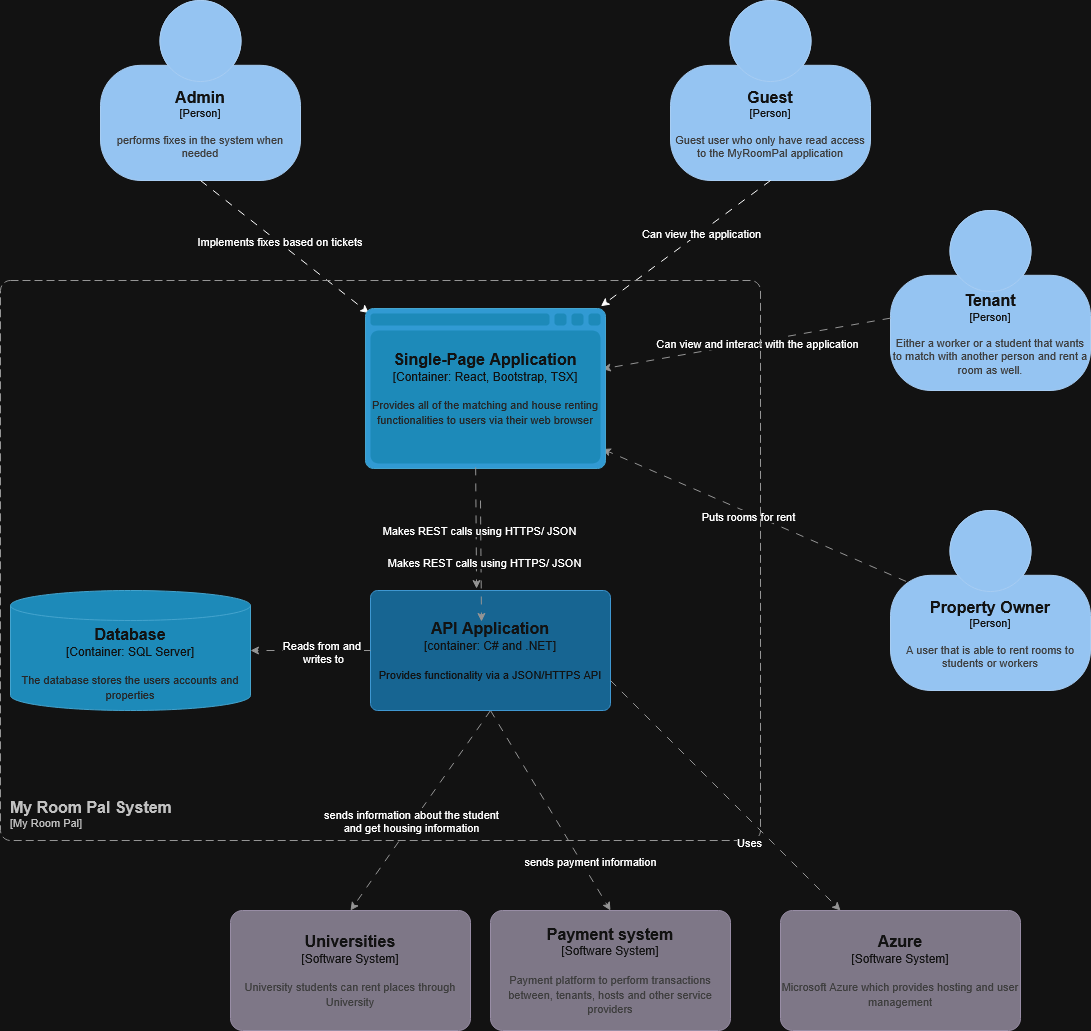

The diagram above was exported from draw.io. Its source (the exported page's mxGraphModel, read from the mxfile embedded in the PNG):
<mxGraphModel dx="1426" dy="779" grid="1" gridSize="10" guides="1" tooltips="1" connect="1" arrows="1" fold="1" page="1" pageScale="1" pageWidth="2336" pageHeight="1654" math="0" shadow="0">
  <root>
    <mxCell id="0" />
    <mxCell id="1" parent="0" />
    <object placeholders="1" c4Name="Admin" c4Type="Person" c4Description="performs fixes in the system when needed" label="&lt;font style=&quot;font-size: 16px&quot;&gt;&lt;b&gt;%c4Name%&lt;/b&gt;&lt;/font&gt;&lt;div&gt;[%c4Type%]&lt;/div&gt;&lt;br&gt;&lt;div&gt;&lt;font style=&quot;font-size: 11px&quot;&gt;&lt;font color=&quot;#cccccc&quot;&gt;%c4Description%&lt;/font&gt;&lt;/div&gt;" id="sGekDFWgJHn0f08yQuKq-1">
      <mxCell parent="1" style="html=1;fontSize=11;dashed=0;whiteSpace=wrap;fillColor=#083F75;strokeColor=#06315C;fontColor=#ffffff;shape=mxgraph.c4.person2;align=center;metaEdit=1;points=[[0.5,0,0],[1,0.5,0],[1,0.75,0],[0.75,1,0],[0.5,1,0],[0.25,1,0],[0,0.75,0],[0,0.5,0]];resizable=0;" vertex="1">
        <mxGeometry height="180" width="200" x="120" y="30" as="geometry" />
      </mxCell>
    </object>
    <object placeholders="1" c4Name="Tenant" c4Type="Person" c4Description="Either a worker or a student that wants to match with another person and rent a room as well." label="&lt;font style=&quot;font-size: 16px&quot;&gt;&lt;b&gt;%c4Name%&lt;/b&gt;&lt;/font&gt;&lt;div&gt;[%c4Type%]&lt;/div&gt;&lt;br&gt;&lt;div&gt;&lt;font style=&quot;font-size: 11px&quot;&gt;&lt;font color=&quot;#cccccc&quot;&gt;%c4Description%&lt;/font&gt;&lt;/div&gt;" id="sGekDFWgJHn0f08yQuKq-2">
      <mxCell parent="1" style="html=1;fontSize=11;dashed=0;whiteSpace=wrap;fillColor=#083F75;strokeColor=#06315C;fontColor=#ffffff;shape=mxgraph.c4.person2;align=center;metaEdit=1;points=[[0.5,0,0],[1,0.5,0],[1,0.75,0],[0.75,1,0],[0.5,1,0],[0.25,1,0],[0,0.75,0],[0,0.5,0]];resizable=0;" vertex="1">
        <mxGeometry height="180" width="200" x="910" y="240" as="geometry" />
      </mxCell>
    </object>
    <object placeholders="1" c4Name="Property Owner" c4Type="Person" c4Description="A user that is able to rent rooms to students or workers" label="&lt;font style=&quot;font-size: 16px&quot;&gt;&lt;b&gt;%c4Name%&lt;/b&gt;&lt;/font&gt;&lt;div&gt;[%c4Type%]&lt;/div&gt;&lt;br&gt;&lt;div&gt;&lt;font style=&quot;font-size: 11px&quot;&gt;&lt;font color=&quot;#cccccc&quot;&gt;%c4Description%&lt;/font&gt;&lt;/div&gt;" id="sGekDFWgJHn0f08yQuKq-3">
      <mxCell parent="1" style="html=1;fontSize=11;dashed=0;whiteSpace=wrap;fillColor=#083F75;strokeColor=#06315C;fontColor=#ffffff;shape=mxgraph.c4.person2;align=center;metaEdit=1;points=[[0.5,0,0],[1,0.5,0],[1,0.75,0],[0.75,1,0],[0.5,1,0],[0.25,1,0],[0,0.75,0],[0,0.5,0]];resizable=0;" vertex="1">
        <mxGeometry height="180" width="200" x="910" y="540" as="geometry" />
      </mxCell>
    </object>
    <object placeholders="1" c4Name="Guest" c4Type="Person" c4Description="Guest user who only have read access to the MyRoomPal application" label="&lt;font style=&quot;font-size: 16px&quot;&gt;&lt;b&gt;%c4Name%&lt;/b&gt;&lt;/font&gt;&lt;div&gt;[%c4Type%]&lt;/div&gt;&lt;br&gt;&lt;div&gt;&lt;font style=&quot;font-size: 11px&quot;&gt;&lt;font color=&quot;#cccccc&quot;&gt;%c4Description%&lt;/font&gt;&lt;/div&gt;" id="sGekDFWgJHn0f08yQuKq-4">
      <mxCell parent="1" style="html=1;fontSize=11;dashed=0;whiteSpace=wrap;fillColor=#083F75;strokeColor=#06315C;fontColor=#ffffff;shape=mxgraph.c4.person2;align=center;metaEdit=1;points=[[0.5,0,0],[1,0.5,0],[1,0.75,0],[0.75,1,0],[0.5,1,0],[0.25,1,0],[0,0.75,0],[0,0.5,0]];resizable=0;" vertex="1">
        <mxGeometry height="180" width="200" x="690" y="30" as="geometry" />
      </mxCell>
    </object>
    <object placeholders="1" c4Name="Payment system" c4Type="Software System" c4Description="Payment platform to perform transactions between, tenants, hosts and other service providers" label="&lt;font style=&quot;font-size: 16px&quot;&gt;&lt;b&gt;%c4Name%&lt;/b&gt;&lt;/font&gt;&lt;div&gt;[%c4Type%]&lt;/div&gt;&lt;br&gt;&lt;div&gt;&lt;font style=&quot;font-size: 11px&quot;&gt;&lt;font color=&quot;#cccccc&quot;&gt;%c4Description%&lt;/font&gt;&lt;/div&gt;" id="sGekDFWgJHn0f08yQuKq-6">
      <mxCell parent="1" style="rounded=1;whiteSpace=wrap;html=1;labelBackgroundColor=none;fillColor=#8C8496;fontColor=#ffffff;align=center;arcSize=10;strokeColor=#736782;metaEdit=1;resizable=0;points=[[0.25,0,0],[0.5,0,0],[0.75,0,0],[1,0.25,0],[1,0.5,0],[1,0.75,0],[0.75,1,0],[0.5,1,0],[0.25,1,0],[0,0.75,0],[0,0.5,0],[0,0.25,0]];" vertex="1">
        <mxGeometry height="120" width="240" x="510" y="940" as="geometry" />
      </mxCell>
    </object>
    <object placeholders="1" c4Name="Universities" c4Type="Software System" c4Description="University students can rent places through University" label="&lt;font style=&quot;font-size: 16px&quot;&gt;&lt;b&gt;%c4Name%&lt;/b&gt;&lt;/font&gt;&lt;div&gt;[%c4Type%]&lt;/div&gt;&lt;br&gt;&lt;div&gt;&lt;font style=&quot;font-size: 11px&quot;&gt;&lt;font color=&quot;#cccccc&quot;&gt;%c4Description%&lt;/font&gt;&lt;/div&gt;" id="sGekDFWgJHn0f08yQuKq-7">
      <mxCell parent="1" style="rounded=1;whiteSpace=wrap;html=1;labelBackgroundColor=none;fillColor=#8C8496;fontColor=#ffffff;align=center;arcSize=10;strokeColor=#736782;metaEdit=1;resizable=0;points=[[0.25,0,0],[0.5,0,0],[0.75,0,0],[1,0.25,0],[1,0.5,0],[1,0.75,0],[0.75,1,0],[0.5,1,0],[0.25,1,0],[0,0.75,0],[0,0.5,0],[0,0.25,0]];" vertex="1">
        <mxGeometry height="120" width="240" x="250" y="940" as="geometry" />
      </mxCell>
    </object>
    <mxCell id="sGekDFWgJHn0f08yQuKq-10" edge="1" parent="1" source="GqAFelPv6kLOfDj5Je1T-1" style="rounded=0;orthogonalLoop=1;jettySize=auto;html=1;entryX=0.5;entryY=0;entryDx=0;entryDy=0;entryPerimeter=0;strokeColor=#666666;dashed=1;dashPattern=8 8;exitX=0.5;exitY=1;exitDx=0;exitDy=0;exitPerimeter=0;" target="sGekDFWgJHn0f08yQuKq-7">
      <mxGeometry relative="1" as="geometry">
        <mxPoint x="220" y="870" as="sourcePoint" />
      </mxGeometry>
    </mxCell>
    <mxCell id="sGekDFWgJHn0f08yQuKq-11" connectable="0" parent="sGekDFWgJHn0f08yQuKq-10" style="edgeLabel;html=1;align=center;verticalAlign=middle;resizable=0;points=[];" value="sends information about the student&lt;br&gt;and get housing information" vertex="1">
      <mxGeometry relative="1" x="-0.2395" y="3" as="geometry">
        <mxPoint x="-29" y="33" as="offset" />
      </mxGeometry>
    </mxCell>
    <mxCell id="sGekDFWgJHn0f08yQuKq-12" edge="1" parent="1" source="sGekDFWgJHn0f08yQuKq-3" style="endArrow=classic;html=1;rounded=0;exitX=0.078;exitY=0.394;exitDx=0;exitDy=0;exitPerimeter=0;dashed=1;dashPattern=8 8;strokeColor=#666666;entryX=0.987;entryY=0.878;entryDx=0;entryDy=0;entryPerimeter=0;" target="RCJpzrOseGKZ19yp8VIk-1" value="">
      <mxGeometry height="50" relative="1" width="50" as="geometry">
        <mxPoint x="580" y="620" as="sourcePoint" />
        <mxPoint x="1030" y="650" as="targetPoint" />
      </mxGeometry>
    </mxCell>
    <mxCell id="sGekDFWgJHn0f08yQuKq-13" connectable="0" parent="sGekDFWgJHn0f08yQuKq-12" style="edgeLabel;html=1;align=center;verticalAlign=middle;resizable=0;points=[];" value="&lt;div&gt;Puts rooms for rent&lt;/div&gt;" vertex="1">
      <mxGeometry relative="1" x="0.032" y="3" as="geometry">
        <mxPoint as="offset" />
      </mxGeometry>
    </mxCell>
    <mxCell id="sGekDFWgJHn0f08yQuKq-16" edge="1" parent="1" source="GqAFelPv6kLOfDj5Je1T-1" style="rounded=0;orthogonalLoop=1;jettySize=auto;html=1;entryX=0.5;entryY=0;entryDx=0;entryDy=0;entryPerimeter=0;strokeColor=#666666;dashed=1;dashPattern=8 8;exitX=0.5;exitY=1;exitDx=0;exitDy=0;exitPerimeter=0;" target="sGekDFWgJHn0f08yQuKq-6">
      <mxGeometry relative="1" as="geometry">
        <mxPoint x="430" y="870" as="sourcePoint" />
      </mxGeometry>
    </mxCell>
    <mxCell id="sGekDFWgJHn0f08yQuKq-17" connectable="0" parent="sGekDFWgJHn0f08yQuKq-16" style="edgeLabel;html=1;align=center;verticalAlign=middle;resizable=0;points=[];" value="sends payment information" vertex="1">
      <mxGeometry relative="1" x="-0.311" y="-3" as="geometry">
        <mxPoint x="61" y="80" as="offset" />
      </mxGeometry>
    </mxCell>
    <mxCell id="sGekDFWgJHn0f08yQuKq-18" edge="1" parent="1" source="sGekDFWgJHn0f08yQuKq-2" style="endArrow=classic;html=1;rounded=0;dashed=1;dashPattern=8 8;strokeColor=#666666;entryX=0.987;entryY=0.378;entryDx=0;entryDy=0;entryPerimeter=0;" target="RCJpzrOseGKZ19yp8VIk-1" value="">
      <mxGeometry height="50" relative="1" width="50" as="geometry">
        <mxPoint x="440" y="450" as="sourcePoint" />
        <mxPoint x="1030" y="450" as="targetPoint" />
      </mxGeometry>
    </mxCell>
    <mxCell id="sGekDFWgJHn0f08yQuKq-19" connectable="0" parent="sGekDFWgJHn0f08yQuKq-18" style="edgeLabel;html=1;align=center;verticalAlign=middle;resizable=0;points=[];" value="Can view and interact with the application" vertex="1">
      <mxGeometry relative="1" x="-0.1429" y="3" as="geometry">
        <mxPoint x="-11" as="offset" />
      </mxGeometry>
    </mxCell>
    <mxCell id="sGekDFWgJHn0f08yQuKq-20" edge="1" parent="1" source="sGekDFWgJHn0f08yQuKq-1" style="endArrow=classic;html=1;rounded=0;exitX=0.5;exitY=1;exitDx=0;exitDy=0;exitPerimeter=0;dashed=1;dashPattern=8 8;entryX=0.014;entryY=0.029;entryDx=0;entryDy=0;entryPerimeter=0;" target="RCJpzrOseGKZ19yp8VIk-1" value="">
      <mxGeometry height="50" relative="1" width="50" as="geometry">
        <mxPoint x="250" y="400" as="sourcePoint" />
        <mxPoint x="320" y="310" as="targetPoint" />
      </mxGeometry>
    </mxCell>
    <mxCell id="sGekDFWgJHn0f08yQuKq-21" connectable="0" parent="sGekDFWgJHn0f08yQuKq-20" style="edgeLabel;html=1;align=center;verticalAlign=middle;resizable=0;points=[];" value="Implements fixes based on tickets&amp;nbsp;" vertex="1">
      <mxGeometry relative="1" x="-0.0613" y="2" as="geometry">
        <mxPoint as="offset" />
      </mxGeometry>
    </mxCell>
    <mxCell id="sGekDFWgJHn0f08yQuKq-22" edge="1" parent="1" source="sGekDFWgJHn0f08yQuKq-4" style="endArrow=classic;html=1;rounded=0;exitX=0.5;exitY=1;exitDx=0;exitDy=0;exitPerimeter=0;dashed=1;dashPattern=8 8;entryX=0.981;entryY=-0.014;entryDx=0;entryDy=0;entryPerimeter=0;" target="RCJpzrOseGKZ19yp8VIk-1" value="">
      <mxGeometry height="50" relative="1" width="50" as="geometry">
        <mxPoint x="340" y="350" as="sourcePoint" />
        <mxPoint x="680" y="310" as="targetPoint" />
      </mxGeometry>
    </mxCell>
    <mxCell id="sGekDFWgJHn0f08yQuKq-23" connectable="0" parent="sGekDFWgJHn0f08yQuKq-22" style="edgeLabel;html=1;align=center;verticalAlign=middle;resizable=0;points=[];" value="Can view the application" vertex="1">
      <mxGeometry relative="1" x="-0.1768" y="1" as="geometry">
        <mxPoint as="offset" />
      </mxGeometry>
    </mxCell>
    <object placeholders="1" c4Name="Single-Page Application" c4Type="Container" c4Technology="React, Bootstrap, TSX" c4Description="Provides all of the matching and house renting functionalities to users via their web browser" label="&lt;font style=&quot;font-size: 16px&quot;&gt;&lt;b&gt;%c4Name%&lt;/b&gt;&lt;/font&gt;&lt;div&gt;[%c4Type%:&amp;nbsp;%c4Technology%]&lt;/div&gt;&lt;br&gt;&lt;div&gt;&lt;font style=&quot;font-size: 11px&quot;&gt;&lt;font color=&quot;#E6E6E6&quot;&gt;%c4Description%&lt;/font&gt;&lt;/div&gt;" id="RCJpzrOseGKZ19yp8VIk-1">
      <mxCell parent="1" style="shape=mxgraph.c4.webBrowserContainer2;whiteSpace=wrap;html=1;boundedLbl=1;rounded=0;labelBackgroundColor=none;strokeColor=#118ACD;fillColor=#23A2D9;strokeColor=#118ACD;strokeColor2=#0E7DAD;fontSize=12;fontColor=#ffffff;align=center;metaEdit=1;points=[[0.5,0,0],[1,0.25,0],[1,0.5,0],[1,0.75,0],[0.5,1,0],[0,0.75,0],[0,0.5,0],[0,0.25,0]];resizable=0;" vertex="1">
        <mxGeometry height="160" width="240" x="385" y="338" as="geometry" />
      </mxCell>
    </object>
    <object placeholders="1" c4Name="My Room Pal System" c4Type="ContainerScopeBoundary" c4Application="My Room Pal" label="&lt;font style=&quot;font-size: 16px&quot;&gt;&lt;b&gt;&lt;div style=&quot;text-align: left&quot;&gt;%c4Name%&lt;/div&gt;&lt;/b&gt;&lt;/font&gt;&lt;div style=&quot;text-align: left&quot;&gt;[%c4Application%]&lt;/div&gt;" id="sGekDFWgJHn0f08yQuKq-24">
      <mxCell parent="1" style="rounded=1;fontSize=11;whiteSpace=wrap;html=1;dashed=1;arcSize=20;fillColor=none;strokeColor=#666666;fontColor=#333333;labelBackgroundColor=none;align=left;verticalAlign=bottom;labelBorderColor=none;spacingTop=0;spacing=10;dashPattern=8 4;metaEdit=1;rotatable=0;perimeter=rectanglePerimeter;noLabel=0;labelPadding=0;allowArrows=0;connectable=0;expand=0;recursiveResize=0;editable=1;pointerEvents=0;absoluteArcSize=1;points=[[0.25,0,0],[0.5,0,0],[0.75,0,0],[1,0.25,0],[1,0.5,0],[1,0.75,0],[0.75,1,0],[0.5,1,0],[0.25,1,0],[0,0.75,0],[0,0.5,0],[0,0.25,0]];" vertex="1">
        <mxGeometry height="560" width="760" x="20" y="310" as="geometry" />
      </mxCell>
    </object>
    <object placeholders="1" c4Name="API Application" c4Type="container" c4Technology="C# and .NET" c4Description="Provides functionality via a JSON/HTTPS API" label="&lt;font style=&quot;font-size: 16px&quot;&gt;&lt;b&gt;%c4Name%&lt;/b&gt;&lt;/font&gt;&lt;div&gt;[%c4Type%: %c4Technology%]&lt;/div&gt;&lt;br&gt;&lt;div&gt;&lt;font style=&quot;font-size: 11px&quot;&gt;%c4Description%&lt;/font&gt;&lt;/div&gt;" id="GqAFelPv6kLOfDj5Je1T-1">
      <mxCell parent="1" style="rounded=1;whiteSpace=wrap;html=1;labelBackgroundColor=none;fillColor=#63BEF2;fontColor=#ffffff;align=center;arcSize=6;strokeColor=#2086C9;metaEdit=1;resizable=0;points=[[0.25,0,0],[0.5,0,0],[0.75,0,0],[1,0.25,0],[1,0.5,0],[1,0.75,0],[0.75,1,0],[0.5,1,0],[0.25,1,0],[0,0.75,0],[0,0.5,0],[0,0.25,0]];imageWidth=14;imageHeight=14;" vertex="1">
        <mxGeometry height="120" width="240" x="390" y="620" as="geometry" />
      </mxCell>
    </object>
    <object placeholders="1" c4Name="Database" c4Type="Container" c4Technology="SQL Server" c4Description="The database stores the users accounts and properties" label="&lt;font style=&quot;font-size: 16px&quot;&gt;&lt;b&gt;%c4Name%&lt;/b&gt;&lt;/font&gt;&lt;div&gt;[%c4Type%:&amp;nbsp;%c4Technology%]&lt;/div&gt;&lt;br&gt;&lt;div&gt;&lt;font style=&quot;font-size: 11px&quot;&gt;&lt;font color=&quot;#E6E6E6&quot;&gt;%c4Description%&lt;/font&gt;&lt;/div&gt;" id="LwWcnBmvjJozO9hqu8Ef-1">
      <mxCell parent="1" style="shape=cylinder3;size=15;whiteSpace=wrap;html=1;boundedLbl=1;rounded=0;labelBackgroundColor=none;fillColor=#23A2D9;fontSize=12;fontColor=#ffffff;align=center;strokeColor=#0E7DAD;metaEdit=1;points=[[0.5,0,0],[1,0.25,0],[1,0.5,0],[1,0.75,0],[0.5,1,0],[0,0.75,0],[0,0.5,0],[0,0.25,0]];resizable=0;" vertex="1">
        <mxGeometry height="120" width="240" x="30" y="620" as="geometry" />
      </mxCell>
    </object>
    <mxCell id="sGekDFWgJHn0f08yQuKq-26" edge="1" parent="1" source="RCJpzrOseGKZ19yp8VIk-1" style="endArrow=classic;html=1;rounded=0;exitX=0.459;exitY=0.993;exitDx=0;exitDy=0;exitPerimeter=0;dashed=1;dashPattern=8 8;strokeColor=#666666;entryX=0.442;entryY=-0.016;entryDx=0;entryDy=0;entryPerimeter=0;" target="GqAFelPv6kLOfDj5Je1T-1" value="">
      <mxGeometry height="50" relative="1" width="50" as="geometry">
        <mxPoint x="936" y="621" as="sourcePoint" />
        <mxPoint x="490" y="620" as="targetPoint" />
      </mxGeometry>
    </mxCell>
    <mxCell id="sGekDFWgJHn0f08yQuKq-27" connectable="0" parent="sGekDFWgJHn0f08yQuKq-26" style="edgeLabel;html=1;align=center;verticalAlign=middle;resizable=0;points=[];" value="&lt;div&gt;Makes REST calls using HTTPS/ JSON&lt;/div&gt;" vertex="1">
      <mxGeometry relative="1" x="0.032" y="3" as="geometry">
        <mxPoint as="offset" />
      </mxGeometry>
    </mxCell>
    <mxCell id="LwWcnBmvjJozO9hqu8Ef-2" edge="1" parent="1" source="GqAFelPv6kLOfDj5Je1T-1" style="endArrow=classic;html=1;rounded=0;strokeColor=#666666;dashed=1;dashPattern=8 8;" target="LwWcnBmvjJozO9hqu8Ef-1" value="">
      <mxGeometry height="50" relative="1" width="50" as="geometry">
        <mxPoint x="310" y="570" as="sourcePoint" />
        <mxPoint x="360" y="520" as="targetPoint" />
      </mxGeometry>
    </mxCell>
    <mxCell id="LwWcnBmvjJozO9hqu8Ef-3" connectable="0" parent="LwWcnBmvjJozO9hqu8Ef-2" style="edgeLabel;html=1;align=center;verticalAlign=middle;resizable=0;points=[];" value="&lt;div&gt;Reads from and&amp;nbsp;&lt;/div&gt;&lt;div&gt;writes to&lt;/div&gt;" vertex="1">
      <mxGeometry relative="1" x="-0.2063" y="1" as="geometry">
        <mxPoint as="offset" />
      </mxGeometry>
    </mxCell>
    <object placeholders="1" c4Name="Azure" c4Type="Software System" c4Description="Microsoft Azure which provides hosting and user management" label="&lt;font style=&quot;font-size: 16px&quot;&gt;&lt;b&gt;%c4Name%&lt;/b&gt;&lt;/font&gt;&lt;div&gt;[%c4Type%]&lt;/div&gt;&lt;br&gt;&lt;div&gt;&lt;font style=&quot;font-size: 11px&quot;&gt;&lt;font color=&quot;#cccccc&quot;&gt;%c4Description%&lt;/font&gt;&lt;/div&gt;" id="mCALA7Xlfj8usVYKrrLx-1">
      <mxCell parent="1" style="rounded=1;whiteSpace=wrap;html=1;labelBackgroundColor=none;fillColor=#8C8496;fontColor=#ffffff;align=center;arcSize=10;strokeColor=#736782;metaEdit=1;resizable=0;points=[[0.25,0,0],[0.5,0,0],[0.75,0,0],[1,0.25,0],[1,0.5,0],[1,0.75,0],[0.75,1,0],[0.5,1,0],[0.25,1,0],[0,0.75,0],[0,0.5,0],[0,0.25,0]];" vertex="1">
        <mxGeometry height="120" width="240" x="800" y="940" as="geometry" />
      </mxCell>
    </object>
    <mxCell id="mCALA7Xlfj8usVYKrrLx-2" edge="1" parent="1" source="GqAFelPv6kLOfDj5Je1T-1" style="rounded=0;orthogonalLoop=1;jettySize=auto;html=1;strokeColor=#666666;dashed=1;dashPattern=8 8;exitX=1;exitY=0.75;exitDx=0;exitDy=0;exitPerimeter=0;" target="mCALA7Xlfj8usVYKrrLx-1">
      <mxGeometry relative="1" as="geometry">
        <mxPoint x="520" y="750" as="sourcePoint" />
        <mxPoint x="640" y="950" as="targetPoint" />
      </mxGeometry>
    </mxCell>
    <mxCell id="mCALA7Xlfj8usVYKrrLx-3" connectable="0" parent="mCALA7Xlfj8usVYKrrLx-2" style="edgeLabel;html=1;align=center;verticalAlign=middle;resizable=0;points=[];" value="Uses" vertex="1">
      <mxGeometry relative="1" x="-0.311" y="-3" as="geometry">
        <mxPoint x="61" y="80" as="offset" />
      </mxGeometry>
    </mxCell>
    <mxCell id="6zqM8802pSotkQeJQS8v-1" edge="1" parent="1" style="endArrow=classic;html=1;rounded=0;exitX=0.459;exitY=0.993;exitDx=0;exitDy=0;exitPerimeter=0;dashed=1;dashPattern=8 8;strokeColor=#666666;entryX=0.442;entryY=-0.016;entryDx=0;entryDy=0;entryPerimeter=0;" value="">
      <mxGeometry height="50" relative="1" width="50" as="geometry">
        <mxPoint x="500" y="530" as="sourcePoint" />
        <mxPoint x="501" y="651" as="targetPoint" />
      </mxGeometry>
    </mxCell>
    <mxCell id="6zqM8802pSotkQeJQS8v-2" connectable="0" parent="6zqM8802pSotkQeJQS8v-1" style="edgeLabel;html=1;align=center;verticalAlign=middle;resizable=0;points=[];" value="&lt;div&gt;Makes REST calls using HTTPS/ JSON&lt;/div&gt;" vertex="1">
      <mxGeometry relative="1" x="0.032" y="3" as="geometry">
        <mxPoint as="offset" />
      </mxGeometry>
    </mxCell>
  </root>
</mxGraphModel>